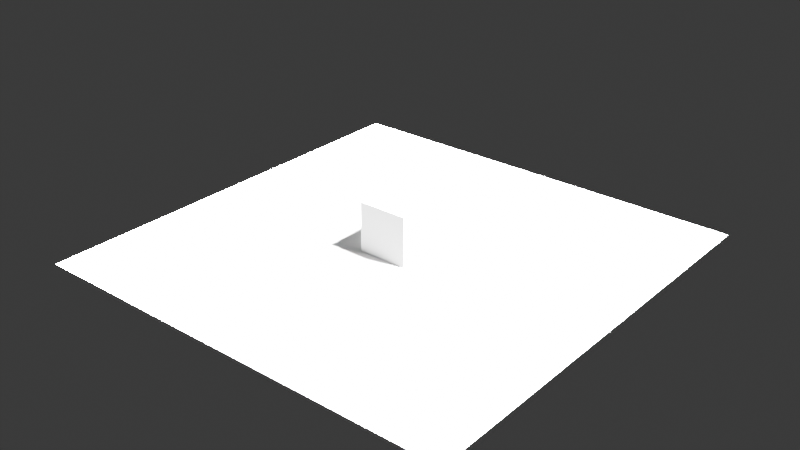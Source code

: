 # Source: shadowTest.blend  (saved by Blender 4.2.66; exported with 4.5.12 LTS)
import bpy
from mathutils import Matrix  # noqa: F401  (used for matrix-valued properties, if any)

bpy.ops.wm.read_factory_settings(use_empty=True)
scene = bpy.context.scene
scene.name = 'Scene'

# ---- collections
col_collection = bpy.data.collections.new('Collection'); scene.collection.children.link(col_collection)

# ---- materials (node trees are filled in below, after node groups)
mat_material = bpy.data.materials.new('Material')
mat_material.alpha_threshold = 0.0
mat_material.use_transparent_shadow = False
mat_material.roughness = 0.5
mat_material.line_color = (0.0, 0.0, 0.0, 1.0)

# ---- material node trees
mat_material.use_nodes = True; mat_material.node_tree.nodes.clear()
_N = mat_material.node_tree.nodes; _L = mat_material.node_tree.links
n0 = _N.new('ShaderNodeOutputMaterial'); n0.name = 'Material Output'; n0.location = (300, 300)
n1 = _N.new('ShaderNodeBsdfPrincipled'); n1.name = 'Principled BSDF'; n1.location = (10, 300)
n1.inputs[3].default_value = 1.45
_L.new(n1.outputs[0], n0.inputs[0])
n0.is_active_output = True

# ---- world
world_world = bpy.data.worlds.new('World'); scene.world = world_world
world_world.use_nodes = True; world_world.node_tree.nodes.clear()
_N = world_world.node_tree.nodes; _L = world_world.node_tree.links
n0 = _N.new('ShaderNodeOutputWorld'); n0.name = 'World Output'; n0.location = (300, 300)
n1 = _N.new('ShaderNodeBackground'); n1.name = 'Background'; n1.location = (10, 300)
n1.inputs[0].default_value = (0.05088, 0.05088, 0.05088, 1.0)
_L.new(n1.outputs[0], n0.inputs[0])
n0.is_active_output = True
world_world.color = (0.05088, 0.05088, 0.05088)
world_world.sun_shadow_jitter_overblur = 0.0

# ---- lights
light_light = bpy.data.lights.new('Light', 'SUN')
light_light.angle = 0.1993
light_light.energy = 1000.0
light_light.shadow_soft_size = 0.1
light_light.shadow_cascade_max_distance = 1000.0

# ---- meshes
me_cube = bpy.data.meshes.new('Cube')
me_cube.from_pydata([(1.0, 1.0, 1.0), (1.0, 1.0, -1.0), (1.0, -1.0, 1.0), (1.0, -1.0, -1.0), (-1.0, 1.0, 1.0), (-1.0, 1.0, -1.0), (-1.0, -1.0, 1.0), (-1.0, -1.0, -1.0)], [], [(0, 4, 6, 2), (3, 2, 6, 7), (7, 6, 4, 5), (5, 1, 3, 7), (1, 0, 2, 3), (5, 4, 0, 1)])
_uv = me_cube.uv_layers.new(name='UVMap')
_uv.uv.foreach_set('vector', [0.625, 0.5, 0.875, 0.5, 0.875, 0.75, 0.625, 0.75, 0.375, 0.75, 0.625, 0.75, 0.625, 1.0, 0.375, 1.0, 0.375, 0.0, 0.625, 0.0, 0.625, 0.25, 0.375, 0.25, 0.125, 0.5, 0.375, 0.5, 0.375, 0.75, 0.125, 0.75, 0.375, 0.5, 0.625, 0.5, 0.625, 0.75, 0.375, 0.75, 0.375, 0.25, 0.625, 0.25, 0.625, 0.5, 0.375, 0.5])
me_cube.materials.append(mat_material)
me_cube.use_mirror_vertex_groups = False
me_cube.update()
me_plane = bpy.data.meshes.new('Plane')
me_plane.from_pydata([(-1.0, -1.0, 0.0), (1.0, -1.0, 0.0), (-1.0, 1.0, 0.0), (1.0, 1.0, 0.0)], [], [(0, 1, 3, 2)])
_uv = me_plane.uv_layers.new(name='UVMap')
_uv.uv.foreach_set('vector', [0.0, 0.0, 1.0, 0.0, 1.0, 1.0, 0.0, 1.0])
me_plane.update()

# ---- objects
ob_cube = bpy.data.objects.new('Cube', me_cube)
ob_light = bpy.data.objects.new('Light', light_light)
ob_plane = bpy.data.objects.new('Plane', me_plane)

# ---- transforms, parenting, visibility, modifiers, constraints
ob_cube.location = (0.0, 0.0, 0.0)
ob_cube.lock_rotations_4d = False
ob_cube.empty_display_type = 'ARROWS'
ob_cube.lineart.crease_threshold = 0.0
ob_light.location = (4.076, 1.005, 5.904)
ob_light.rotation_euler = (0.6503, 0.05522, 1.866)
ob_light.lock_rotations_4d = False
ob_light.empty_display_type = 'ARROWS'
ob_light.color = (0.0, 0.0, 0.0, 0.0)
ob_light.lineart.crease_threshold = 0.0
ob_plane.location = (0.0, 0.0, -1.0)
ob_plane.scale = (8.725, 8.725, 8.725)

# ---- collection membership
col_collection.objects.link(ob_cube)
col_collection.objects.link(ob_light)
col_collection.objects.link(ob_plane)

# ---- scene / render settings (as saved in the file)
scene.frame_start = 1; scene.frame_end = 250; scene.frame_set(1)
scene.render.engine = 'BLENDER_EEVEE_NEXT'
bpy.context.view_layer.update()

# ---- added for rendering (the .blend has no active camera): camera
cam_auto = bpy.data.cameras.new('AutoCamera')
cam_auto.lens = 50.0
cam_auto.sensor_width = 36.0
cam_auto.clip_end = 1000.0
ob_auto_camera = bpy.data.objects.new('AutoCamera', cam_auto)
scene.collection.objects.link(ob_auto_camera)
ob_auto_camera.location = (22.9089, -27.4907, 18.3271)
ob_auto_camera.rotation_euler = (1.09748, -7.21219e-08, 0.694738)
scene.camera = ob_auto_camera
bpy.context.view_layer.update()
